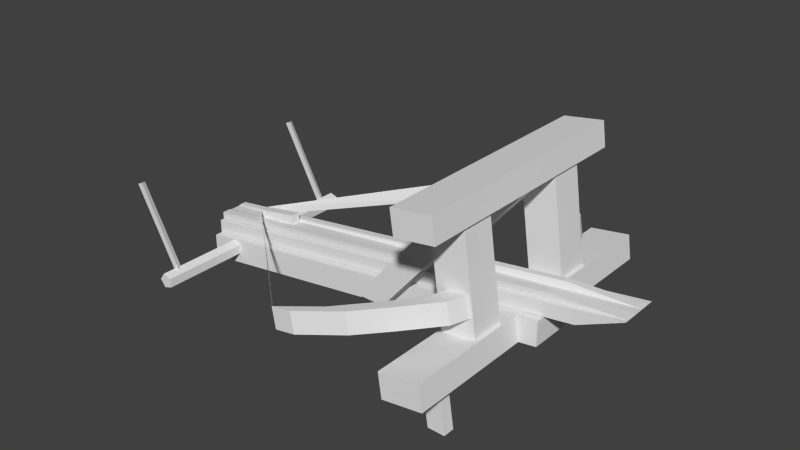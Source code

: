 # Source: tour_baliste_age1_baliste.blend  (saved by Blender 2.63.0; exported with 4.5.12 LTS)
import bpy
from mathutils import Matrix  # noqa: F401  (used for matrix-valued properties, if any)

bpy.ops.wm.read_factory_settings(use_empty=True)
scene = bpy.context.scene
scene.name = 'Scene'

# ---- collections
col_collection_1 = bpy.data.collections.new('Collection 1'); scene.collection.children.link(col_collection_1)

# ---- world
world_world = bpy.data.worlds.new('World'); scene.world = world_world
world_world.color = (0.05088, 0.05088, 0.05088)
world_world.use_sun_shadow = False
world_world.sun_shadow_jitter_overblur = 0.0
world_world.cycles.sampling_method = 'MANUAL'
world_world.cycles.sample_map_resolution = 256

# ---- meshes
me_cube_001 = bpy.data.meshes.new('Cube.001')
me_cube_001.from_pydata([(-0.9434, -0.1089, -0.301), (-0.9434, 0.1085, -0.301), (0.5566, 0.1085, -0.101), (0.5566, -0.1089, -0.101), (-0.9434, -0.1089, -0.2058), (-0.9434, 0.1085, -0.2058), (0.5566, 0.1085, -0.005776), (0.5566, -0.1089, -0.005776), (0.4904, -0.5964, -0.1094), (0.3365, -0.5964, -0.1318), (0.3365, 0.601, -0.1318), (0.4904, 0.601, -0.1094), (0.4767, -0.5964, -0.0152), (0.3229, -0.5964, -0.03754), (0.3229, 0.601, -0.03754), (0.4767, 0.601, -0.0152), (0.3909, -0.4421, -0.2984), (0.3909, -0.3973, -0.2984), (0.456, -0.3973, -0.2995), (0.456, -0.4421, -0.2995), (0.3601, -0.4421, -0.1027), (0.3601, -0.3973, -0.1027), (0.4244, -0.3973, -0.0925), (0.4244, -0.4421, -0.0925), (0.3893, 0.4019, -0.2983), (0.3893, 0.4467, -0.2983), (0.4545, 0.4467, -0.2995), (0.4545, 0.4019, -0.2995), (0.3585, 0.4019, -0.1029), (0.3585, 0.4467, -0.1029), (0.4228, 0.4467, -0.09275), (0.4228, 0.4019, -0.09275), (0.422, -0.4596, 0.3534), (0.2681, -0.4596, 0.3311), (0.2681, 0.4665, 0.3311), (0.422, 0.4665, 0.3534), (0.4083, -0.4596, 0.4477), (0.2545, -0.4596, 0.4253), (0.2545, 0.4665, 0.4253), (0.4083, 0.4665, 0.4477), (0.4047, -0.3074, 0.3893), (0.4047, -0.1777, 0.3893), (0.2752, -0.1777, 0.3707), (0.2752, -0.3074, 0.3707), (0.4677, -0.3074, -0.04964), (0.4677, -0.1777, -0.04964), (0.3383, -0.1777, -0.06824), (0.3383, -0.3074, -0.06824), (0.4047, 0.177, 0.3893), (0.4047, 0.3066, 0.3893), (0.2752, 0.3066, 0.3707), (0.2752, 0.177, 0.3707), (0.4677, 0.177, -0.04964), (0.4677, 0.3066, -0.04964), (0.3383, 0.3066, -0.06824), (0.3383, 0.177, -0.06824), (0.4043, -0.1769, 0.36), (0.4043, -0.1088, 0.36), (0.29, -0.1088, 0.3619), (0.29, -0.1769, 0.3619), (-0.01842, -0.1769, -0.1421), (-0.01842, -0.1088, -0.1421), (-0.1327, -0.1088, -0.1402), (-0.1327, -0.1769, -0.1402), (0.4043, 0.1094, 0.36), (0.4043, 0.1775, 0.36), (0.29, 0.1775, 0.3619), (0.29, 0.1094, 0.3619), (-0.01842, 0.1094, -0.1421), (-0.01842, 0.1775, -0.1421), (-0.1327, 0.1775, -0.1402), (-0.1327, 0.1094, -0.1402), (-0.9434, -0.07887, -0.2041), (-0.9434, 0.07847, -0.2041), (0.6693, 0.07847, 0.01139), (0.6693, -0.07887, 0.01139), (-0.9434, -0.07887, -0.1526), (-0.9434, 0.07847, -0.1526), (0.8384, 0.07847, 0.08762), (0.8384, -0.07887, 0.08762), (0.3367, -0.3732, 0.03565), (0.3685, -0.2989, 0.0411), (0.4473, -0.2989, 0.05459), (0.4155, -0.3732, 0.04915), (0.3232, -0.3732, 0.1145), (0.355, -0.2989, 0.1199), (0.4338, -0.2989, 0.1334), (0.402, -0.3732, 0.128), (0.2075, -0.4776, 0.01355), (0.2864, -0.4776, 0.02705), (0.194, -0.4776, 0.0924), (0.2729, -0.4776, 0.1059), (0.09713, -0.5592, -0.00535), (0.176, -0.5592, 0.008147), (0.08363, -0.5592, 0.0735), (0.1625, -0.5592, 0.087), (-0.06381, -0.6314, -0.0329), (0.01504, -0.6314, -0.0194), (-0.07731, -0.6314, 0.04596), (0.001543, -0.6314, 0.05945), (0.323, 0.376, 0.1148), (0.3548, 0.3017, 0.1203), (0.4336, 0.3017, 0.134), (0.4018, 0.376, 0.1285), (0.3366, 0.376, 0.03596), (0.3684, 0.3017, 0.04148), (0.4473, 0.3017, 0.05515), (0.4155, 0.376, 0.04963), (0.1939, 0.4804, 0.09238), (0.2727, 0.4804, 0.1061), (0.2076, 0.4804, 0.01356), (0.2864, 0.4804, 0.02724), (0.08353, 0.562, 0.07323), (0.1623, 0.562, 0.08691), (0.0972, 0.562, -0.00559), (0.176, 0.562, 0.008087), (-0.07735, 0.6342, 0.04532), (0.001473, 0.6342, 0.059), (-0.06367, 0.6342, -0.0335), (0.01515, 0.6342, -0.01983), (-0.7701, -0.01716, -0.11), (-0.7709, -0.01716, -0.07616), (-0.7709, 0.01744, -0.0762), (-0.7701, 0.01744, -0.1101), (-0.6001, -0.01717, -0.09179), (-0.601, -0.01717, -0.04665), (-0.601, 0.01743, -0.04669), (-0.6001, 0.01743, -0.09182), (-0.9417, 0.03039, -0.1498), (-0.9417, 0.05363, -0.1498), (0.8379, 0.05363, 0.08798), (0.8379, 0.03039, 0.08798), (-0.9417, 0.03039, -0.1225), (-0.9417, 0.05363, -0.1225), (0.5583, 0.05363, 0.07752), (0.5583, 0.03039, 0.07752), (-0.9417, 0.01835, -0.1498), (0.8379, 0.01835, 0.08798), (-0.9417, 0.01835, -0.1261), (0.8379, 0.01835, 0.08798), (-0.9417, -0.0184, -0.1498), (0.8379, -0.0184, 0.08798), (-0.9417, -0.0184, -0.1261), (0.8379, -0.0184, 0.08798), (-0.9417, -0.03094, -0.1498), (0.8379, -0.03094, 0.08798), (-0.9417, -0.03094, -0.1225), (0.5583, -0.03094, 0.07752), (-0.9417, -0.06386, -0.1498), (0.8379, -0.06386, 0.08798), (-0.9417, -0.06386, -0.1225), (0.5583, -0.06386, 0.07752), (-0.8604, 0.4452, -0.2225), (-0.8397, 0.4452, -0.251), (-0.8061, 0.4452, -0.2401), (-0.8061, 0.4452, -0.2048), (-0.8397, 0.4452, -0.194), (-0.8604, -0.4548, -0.2225), (-0.8397, -0.4548, -0.251), (-0.8061, -0.4548, -0.2401), (-0.8061, -0.4548, -0.2048), (-0.8397, -0.4548, -0.194), (-0.8336, 0.3967, -0.2198), (-0.8455, 0.3748, -0.224), (-0.8216, 0.3748, -0.2156), (-1.007, 0.3967, 0.1028), (-1.019, 0.3748, 0.09864), (-0.9953, 0.3748, 0.107), (-0.8268, -0.3749, -0.2198), (-0.8387, -0.3968, -0.224), (-0.8149, -0.3968, -0.2156), (-1.0, -0.3749, 0.1028), (-1.012, -0.3968, 0.09864), (-0.9886, -0.3968, 0.107)], [], [(4, 5, 1, 0), (5, 6, 2, 1), (6, 7, 3, 2), (7, 4, 0, 3), (0, 1, 2, 3), (7, 6, 5, 4), (12, 13, 9, 8), (13, 14, 10, 9), (14, 15, 11, 10), (15, 12, 8, 11), (8, 9, 10, 11), (15, 14, 13, 12), (20, 21, 17, 16), (21, 22, 18, 17), (22, 23, 19, 18), (23, 20, 16, 19), (16, 17, 18, 19), (23, 22, 21, 20), (28, 29, 25, 24), (29, 30, 26, 25), (30, 31, 27, 26), (31, 28, 24, 27), (24, 25, 26, 27), (31, 30, 29, 28), (36, 37, 33, 32), (37, 38, 34, 33), (38, 39, 35, 34), (39, 36, 32, 35), (32, 33, 34, 35), (39, 38, 37, 36), (40, 41, 42, 43), (47, 46, 45, 44), (40, 43, 47, 44), (41, 40, 44, 45), (42, 41, 45, 46), (43, 42, 46, 47), (48, 49, 50, 51), (55, 54, 53, 52), (48, 51, 55, 52), (49, 48, 52, 53), (50, 49, 53, 54), (51, 50, 54, 55), (56, 57, 58, 59), (63, 62, 61, 60), (56, 59, 63, 60), (57, 56, 60, 61), (58, 57, 61, 62), (59, 58, 62, 63), (64, 65, 66, 67), (71, 70, 69, 68), (64, 67, 71, 68), (65, 64, 68, 69), (66, 65, 69, 70), (67, 66, 70, 71), (76, 77, 73, 72), (77, 78, 74, 73), (78, 79, 75, 74), (79, 76, 72, 75), (72, 73, 74, 75), (79, 78, 77, 76), (84, 85, 81, 80), (85, 86, 82, 81), (86, 87, 83, 82), (80, 83, 89, 88), (80, 81, 82, 83), (87, 86, 85, 84), (88, 89, 93, 92), (91, 89, 83, 87), (87, 84, 90, 91), (88, 90, 84, 80), (95, 94, 98, 99), (92, 94, 90, 88), (95, 93, 89, 91), (91, 90, 94, 95), (99, 98, 96, 97), (92, 93, 97, 96), (96, 98, 94, 92), (99, 97, 93, 95), (104, 105, 101, 100), (105, 106, 102, 101), (106, 107, 103, 102), (100, 103, 109, 108), (100, 101, 102, 103), (107, 106, 105, 104), (108, 109, 113, 112), (111, 109, 103, 107), (107, 104, 110, 111), (108, 110, 104, 100), (115, 114, 118, 119), (112, 114, 110, 108), (115, 113, 109, 111), (111, 110, 114, 115), (119, 118, 116, 117), (112, 113, 117, 116), (116, 118, 114, 112), (119, 117, 113, 115), (122, 123, 118, 116), (120, 121, 98, 96), (126, 127, 123, 122), (124, 127, 126, 125), (120, 123, 127, 124), (125, 126, 122, 121), (124, 125, 121, 120), (121, 122, 123, 120), (132, 133, 129, 128), (133, 134, 130, 129), (134, 135, 131, 130), (136, 138, 132, 128), (128, 129, 130, 131), (135, 134, 133, 132), (139, 138, 142, 143), (128, 131, 137, 136), (139, 137, 131, 135), (135, 132, 138, 139), (143, 142, 146, 147), (136, 137, 141, 140), (140, 142, 138, 136), (143, 141, 137, 139), (151, 149, 145, 147), (140, 141, 145, 144), (144, 146, 142, 140), (147, 145, 141, 143), (151, 150, 148, 149), (147, 146, 150, 151), (144, 145, 149, 148), (148, 150, 146, 144), (161, 160, 155, 156), (158, 157, 152, 153), (161, 156, 152, 157), (159, 158, 153, 154), (160, 159, 154, 155), (166, 165, 162, 163), (167, 166, 163, 164), (167, 164, 162, 165), (172, 171, 168, 169), (173, 172, 169, 170), (173, 170, 168, 171), (166, 167, 165), (172, 173, 171), (160, 161, 159), (158, 159, 161, 157), (156, 155, 154), (154, 153, 152, 156)])
_uv = me_cube_001.uv_layers.new(name='UVMap')
_uv.uv.foreach_set('vector', [0.032, 0.7959, 0.032, 0.7358, 0.05834, 0.7358, 0.05834, 0.7959, 0.06182, 0.7097, 0.4804, 0.7097, 0.4769, 0.7358, 0.05834, 0.7358, 0.5032, 0.7358, 0.5032, 0.7959, 0.4769, 0.7959, 0.4769, 0.7358, 0.4804, 0.822, 0.06182, 0.822, 0.05834, 0.7959, 0.4769, 0.7959, 0.05834, 0.7959, 0.05834, 0.7358, 0.4769, 0.7358, 0.4769, 0.7959, 0.4804, 0.6496, 0.4804, 0.7097, 0.06182, 0.7097, 0.06182, 0.6496, 0.3664, 0.9109, 0.3664, 0.8679, 0.3927, 0.8679, 0.3927, 0.9109, 0.3927, 0.8416, 0.7239, 0.8416, 0.7239, 0.8679, 0.3927, 0.8679, 0.7503, 0.8679, 0.7503, 0.9109, 0.7239, 0.9109, 0.7239, 0.8679, 0.7239, 0.9373, 0.3927, 0.9373, 0.3927, 0.9109, 0.7239, 0.9109, 0.3927, 0.9109, 0.3927, 0.8679, 0.7239, 0.8679, 0.7239, 0.9109, 0.7239, 0.9373, 0.7239, 0.9803, 0.3927, 0.9803, 0.3927, 0.9373, 0.09267, 0.2003, 0.08027, 0.2003, 0.08027, 0.1455, 0.09267, 0.1455, 0.08027, 0.2003, 0.06226, 0.2003, 0.06253, 0.1423, 0.08027, 0.1455, 0.1231, 0.2002, 0.1107, 0.2003, 0.1104, 0.1423, 0.1228, 0.1423, 0.1107, 0.2003, 0.09267, 0.2003, 0.09267, 0.1455, 0.1104, 0.1423, 0.09267, 0.1455, 0.08027, 0.1455, 0.08027, 0.1275, 0.09267, 0.1275, 0.09267, 0.2183, 0.08027, 0.2183, 0.08027, 0.2003, 0.09267, 0.2003, 0.1913, 0.2013, 0.1789, 0.2013, 0.1789, 0.1465, 0.1913, 0.1465, 0.1789, 0.2013, 0.1608, 0.2013, 0.1611, 0.1434, 0.1789, 0.1465, 0.2217, 0.2012, 0.2093, 0.2013, 0.209, 0.1434, 0.2214, 0.1434, 0.2093, 0.2013, 0.1913, 0.2013, 0.1913, 0.1465, 0.209, 0.1434, 0.1913, 0.1465, 0.1789, 0.1465, 0.1789, 0.1285, 0.1913, 0.1285, 0.1913, 0.2193, 0.1789, 0.2193, 0.1789, 0.2013, 0.1913, 0.2013, 0.0272, 0.912, 0.0272, 0.869, 0.05354, 0.869, 0.05354, 0.912, 0.05354, 0.8427, 0.3097, 0.8427, 0.3097, 0.869, 0.05354, 0.869, 0.336, 0.869, 0.336, 0.912, 0.3097, 0.912, 0.3097, 0.869, 0.3097, 0.9383, 0.05354, 0.9383, 0.05354, 0.912, 0.3097, 0.912, 0.05354, 0.912, 0.05354, 0.869, 0.3097, 0.869, 0.3097, 0.912, 0.3097, 0.9383, 0.3097, 0.9813, 0.05354, 0.9813, 0.05354, 0.9383, 0.6982, 0.8078, 0.6623, 0.8078, 0.6623, 0.7716, 0.6982, 0.7716, 0.6982, 0.649, 0.6623, 0.649, 0.6623, 0.6128, 0.6982, 0.6128, 0.7343, 0.7716, 0.6982, 0.7716, 0.6982, 0.649, 0.7343, 0.649, 0.6261, 0.7716, 0.5903, 0.7716, 0.5903, 0.649, 0.6261, 0.649, 0.6623, 0.7716, 0.6261, 0.7716, 0.6261, 0.649, 0.6623, 0.649, 0.6982, 0.7716, 0.6623, 0.7716, 0.6623, 0.649, 0.6982, 0.649, 0.9847, 0.8618, 0.9847, 0.8976, 0.9485, 0.8976, 0.9485, 0.8618, 0.8258, 0.8618, 0.8258, 0.8976, 0.7896, 0.8976, 0.7896, 0.8618, 0.9485, 0.8256, 0.9485, 0.8618, 0.8258, 0.8618, 0.8258, 0.8256, 0.9485, 0.9338, 0.9485, 0.9697, 0.8258, 0.9697, 0.8258, 0.9338, 0.9485, 0.8976, 0.9485, 0.9338, 0.8258, 0.9338, 0.8258, 0.8976, 0.9485, 0.8618, 0.9485, 0.8976, 0.8258, 0.8976, 0.8258, 0.8618, 0.9112, 0.7603, 0.93, 0.7603, 0.93, 0.7919, 0.9112, 0.7919, 0.9112, 0.5472, 0.93, 0.5472, 0.93, 0.5788, 0.9112, 0.5788, 0.9112, 0.7603, 0.8866, 0.7404, 0.8866, 0.5588, 0.9112, 0.5788, 0.93, 0.7603, 0.9112, 0.7603, 0.9112, 0.5788, 0.93, 0.5788, 0.9545, 0.7404, 0.93, 0.7603, 0.93, 0.5788, 0.9545, 0.5588, 0.9733, 0.7404, 0.9545, 0.7404, 0.9545, 0.5588, 0.9733, 0.5588, 0.8021, 0.7747, 0.8209, 0.7747, 0.8209, 0.8063, 0.8021, 0.8063, 0.8021, 0.5616, 0.8209, 0.5616, 0.8209, 0.5932, 0.8021, 0.5932, 0.8021, 0.7747, 0.7775, 0.7548, 0.7775, 0.5732, 0.8021, 0.5932, 0.8209, 0.7747, 0.8021, 0.7747, 0.8021, 0.5932, 0.8209, 0.5932, 0.8454, 0.7548, 0.8209, 0.7747, 0.8209, 0.5932, 0.8454, 0.5732, 0.8642, 0.7548, 0.8454, 0.7548, 0.8454, 0.5732, 0.8642, 0.5732, 0.032, 0.5594, 0.032, 0.5158, 0.04625, 0.5158, 0.04625, 0.5594, 0.04814, 0.5017, 0.5454, 0.5011, 0.4963, 0.5158, 0.04625, 0.5158, 0.5476, 0.5158, 0.5476, 0.5594, 0.4963, 0.5594, 0.4963, 0.5158, 0.5454, 0.5741, 0.04814, 0.5735, 0.04625, 0.5594, 0.4963, 0.5594, 0.04625, 0.5594, 0.04625, 0.5158, 0.4963, 0.5158, 0.4963, 0.5594, 0.5454, 0.5741, 0.5454, 0.6176, 0.04809, 0.617, 0.04814, 0.5735, 0.6977, 0.3547, 0.7203, 0.3523, 0.7226, 0.3747, 0.699, 0.3781, 0.7426, 0.3636, 0.7537, 0.3836, 0.7337, 0.3947, 0.7226, 0.3747, 0.732, 0.418, 0.7112, 0.4147, 0.7123, 0.3951, 0.7337, 0.3947, 0.699, 0.3781, 0.7123, 0.3951, 0.6682, 0.392, 0.6501, 0.3781, 0.699, 0.3781, 0.7226, 0.3747, 0.7337, 0.3947, 0.7123, 0.3951, 0.7112, 0.4147, 0.732, 0.418, 0.7184, 0.4362, 0.6965, 0.4293, 0.6501, 0.3781, 0.6682, 0.392, 0.6298, 0.3911, 0.611, 0.3799, 0.6673, 0.4143, 0.6682, 0.392, 0.7123, 0.3951, 0.7112, 0.4147, 0.7112, 0.4147, 0.6965, 0.4293, 0.6485, 0.4276, 0.6673, 0.4143, 0.6501, 0.3781, 0.6494, 0.3553, 0.6977, 0.3547, 0.699, 0.3781, 0.6287, 0.4127, 0.6082, 0.4222, 0.5588, 0.4092, 0.5811, 0.4091, 0.611, 0.3799, 0.6094, 0.3573, 0.6494, 0.3553, 0.6501, 0.3781, 0.6287, 0.4127, 0.6298, 0.3911, 0.6682, 0.392, 0.6673, 0.4143, 0.6673, 0.4143, 0.6485, 0.4276, 0.6082, 0.4222, 0.6287, 0.4127, 0.5811, 0.4091, 0.5588, 0.4092, 0.561, 0.3849, 0.5826, 0.3887, 0.611, 0.3799, 0.6298, 0.3911, 0.5826, 0.3887, 0.561, 0.3849, 0.561, 0.3849, 0.5588, 0.3623, 0.6094, 0.3573, 0.611, 0.3799, 0.5811, 0.4091, 0.5826, 0.3887, 0.6298, 0.3911, 0.6287, 0.4127, 0.4755, 0.427, 0.4985, 0.4333, 0.4935, 0.4552, 0.4713, 0.4501, 0.4985, 0.4333, 0.512, 0.4149, 0.5304, 0.4283, 0.517, 0.4468, 0.512, 0.4149, 0.4908, 0.4118, 0.4921, 0.3923, 0.5131, 0.3915, 0.4793, 0.3759, 0.4921, 0.3923, 0.4485, 0.3872, 0.4314, 0.3717, 0.4793, 0.3759, 0.502, 0.3717, 0.5131, 0.3915, 0.4921, 0.3923, 0.4908, 0.4118, 0.512, 0.4149, 0.4985, 0.4333, 0.4755, 0.427, 0.4314, 0.3717, 0.4485, 0.3872, 0.41, 0.384, 0.3909, 0.3721, 0.4466, 0.4094, 0.4485, 0.3872, 0.4921, 0.3923, 0.4908, 0.4118, 0.4908, 0.4118, 0.4755, 0.427, 0.427, 0.421, 0.4466, 0.4094, 0.4235, 0.4436, 0.427, 0.421, 0.4755, 0.427, 0.4713, 0.4501, 0.4084, 0.4056, 0.3884, 0.4145, 0.3394, 0.4033, 0.3613, 0.4022, 0.384, 0.4367, 0.3884, 0.4145, 0.427, 0.421, 0.4235, 0.4436, 0.4084, 0.4056, 0.41, 0.384, 0.4485, 0.3872, 0.4466, 0.4094, 0.4466, 0.4094, 0.427, 0.421, 0.3884, 0.4145, 0.4084, 0.4056, 0.3613, 0.4022, 0.3394, 0.4033, 0.3402, 0.3789, 0.3623, 0.3818, 0.3909, 0.3721, 0.41, 0.384, 0.3623, 0.3818, 0.3402, 0.3789, 0.3344, 0.4255, 0.3394, 0.4033, 0.3884, 0.4145, 0.384, 0.4367, 0.3613, 0.4022, 0.3623, 0.3818, 0.41, 0.384, 0.4084, 0.4056, 0.9721, 0.233, 0.9814, 0.232, 0.9939, 0.4919, 0.9717, 0.4919, 0.9353, 0.5011, 0.926, 0.5001, 0.9251, 0.2416, 0.9472, 0.2416, 0.8737, 0.4638, 0.8725, 0.4762, 0.8253, 0.4762, 0.826, 0.4669, 0.8725, 0.4858, 0.8725, 0.4762, 0.885, 0.4763, 0.885, 0.4858, 0.8253, 0.4858, 0.8253, 0.4762, 0.8725, 0.4762, 0.8725, 0.4858, 0.8737, 0.4982, 0.873, 0.5078, 0.8254, 0.5047, 0.826, 0.4952, 0.8725, 0.4858, 0.8737, 0.4982, 0.826, 0.4952, 0.8253, 0.4858, 0.8159, 0.4858, 0.8159, 0.4763, 0.8253, 0.4762, 0.8253, 0.4858, 0.01836, 0.362, 0.01684, 0.3558, 0.02418, 0.354, 0.0257, 0.3602, 0.02338, 0.3465, 0.4301, 0.2476, 0.5066, 0.2366, 0.02418, 0.354, 0.5819, 0.2183, 0.5834, 0.2245, 0.5082, 0.2428, 0.5066, 0.2366, 0.02649, 0.3635, 0.02011, 0.365, 0.01836, 0.362, 0.0257, 0.3602, 0.0257, 0.3602, 0.02418, 0.354, 0.5066, 0.2366, 0.5082, 0.2428, 0.4285, 0.2414, 0.4301, 0.2476, 0.02338, 0.3465, 0.02186, 0.3402, 0.509, 0.2461, 0.9908, 0.1288, 0.9932, 0.1387, 0.5114, 0.2559, 0.0257, 0.3602, 0.5082, 0.2428, 0.509, 0.2461, 0.02649, 0.3635, 0.509, 0.2461, 0.509, 0.2461, 0.5082, 0.2428, 0.5834, 0.2245, 0.4285, 0.2414, 0.02186, 0.3402, 0.02092, 0.3369, 0.5015, 0.2155, 0.5854, 0.05333, 0.08963, 0.05333, 0.08973, 0.04972, 0.5083, 0.04608, 0.02649, 0.3635, 0.509, 0.2461, 0.5114, 0.2559, 0.02889, 0.3733, 0.02889, 0.3733, 0.02252, 0.3749, 0.02011, 0.365, 0.02649, 0.3635, 0.5114, 0.2559, 0.5114, 0.2559, 0.509, 0.2461, 0.509, 0.2461, 0.5895, 0.2499, 0.5143, 0.2682, 0.5122, 0.2593, 0.5874, 0.241, 0.02889, 0.3733, 0.5114, 0.2559, 0.5122, 0.2593, 0.02971, 0.3767, 0.02971, 0.3767, 0.02237, 0.3785, 0.02252, 0.3749, 0.02889, 0.3733, 0.5874, 0.241, 0.5122, 0.2593, 0.5114, 0.2559, 0.5114, 0.2559, 0.4412, 0.2935, 0.03461, 0.3926, 0.03187, 0.3856, 0.5143, 0.2682, 0.5083, 0.04608, 0.08973, 0.04972, 0.08965, 0.04062, 0.5082, 0.03698, 0.02971, 0.3767, 0.5122, 0.2593, 0.5143, 0.2682, 0.03187, 0.3856, 0.03187, 0.3856, 0.02452, 0.3873, 0.02237, 0.3785, 0.02971, 0.3767, 0.04548, 0.4472, 0.04548, 0.4375, 0.2944, 0.4375, 0.2944, 0.4472, 0.04548, 0.4667, 0.04548, 0.457, 0.2944, 0.457, 0.2944, 0.4667, 0.04548, 0.4472, 0.2944, 0.4472, 0.2944, 0.457, 0.04548, 0.457, 0.04548, 0.4765, 0.04548, 0.4667, 0.2944, 0.4667, 0.2944, 0.4765, 0.04548, 0.4375, 0.04548, 0.4277, 0.2944, 0.4277, 0.2944, 0.4375, 0.6802, 0.1383, 0.6732, 0.1378, 0.6732, 0.03641, 0.6802, 0.03696, 0.6871, 0.1372, 0.6802, 0.1383, 0.6802, 0.03696, 0.6871, 0.03586, 0.6663, 0.1372, 0.6663, 0.03586, 0.6732, 0.03641, 0.6732, 0.1378, 0.7011, 0.1383, 0.6941, 0.1378, 0.6941, 0.03641, 0.7011, 0.03696, 0.708, 0.1372, 0.7011, 0.1383, 0.7011, 0.03696, 0.708, 0.03586, 0.6871, 0.1372, 0.6871, 0.03586, 0.6941, 0.03641, 0.6941, 0.1378, 0.6802, 0.1383, 0.6763, 0.1441, 0.6732, 0.1378, 0.7011, 0.1383, 0.6971, 0.1441, 0.6941, 0.1378, 0.6134, 0.1687, 0.6036, 0.1687, 0.6164, 0.1594, 0.6085, 0.1537, 0.6164, 0.1594, 0.6036, 0.1687, 0.6006, 0.1594, 0.5735, 0.1271, 0.5656, 0.1213, 0.5687, 0.1121, 0.5687, 0.1121, 0.5784, 0.1121, 0.5814, 0.1213, 0.5735, 0.1271])
me_cube_001.use_remesh_preserve_volume = False
me_cube_001.use_remesh_preserve_attributes = False
me_cube_001.use_mirror_vertex_groups = False
me_cube_001.update()
arm_armature = bpy.data.armatures.new('Armature')  # bones are not reproduced

# ---- objects
ob_armature = bpy.data.objects.new('Armature', arm_armature)
ob_cube = bpy.data.objects.new('Cube', me_cube_001)

# ---- transforms, parenting, visibility, modifiers, constraints
ob_armature.location = (0.0, 0.0, 0.0)
ob_armature.scale = (0.3, 0.3, 0.3)
ob_armature.hide_viewport = True
ob_armature.lineart.crease_threshold = 0.0
ob_cube.parent = ob_armature
ob_cube.matrix_parent_inverse = Matrix(((3.333, 0.0, 0.0, 0.0), (0.0, 3.333, 0.0, 0.0), (0.0, 0.0, 3.333, 0.0), (0.0, 0.0, 0.0, 1.0)))
ob_cube.location = (0.1014, -0.0001676, 0.2503)
ob_cube.scale = (0.8, 0.8, 0.8)
ob_cube.lineart.crease_threshold = 0.0
_vg = ob_cube.vertex_groups.new(name='Bone')
_vg.add([0, 1, 2, 3, 4, 5, 6, 7, 8, 9, 10, 11, 12, 13, 14, 15, 16, 17, 18, 19, 20, 21, 22, 23, 24, 25, 26, 27, 28, 29, 30, 31, 32, 33, 34, 35, 36, 37, 38, 39, 40, 41, 42, 43, 44, 45, 46, 47, 48, 49, 50, 51, 52, 53, 54, 55, 56, 57, 58, 59, 60, 61, 62, 63, 64, 65, 66, 67, 68, 69, 70, 71, 72, 73, 74, 75, 76, 77, 78, 79, 80, 81, 82, 83, 84, 85, 86, 87, 88, 89, 90, 91, 92, 93, 94, 95, 96, 97, 98, 99, 100, 101, 102, 103, 104, 105, 106, 107, 108, 109, 110, 111, 112, 113, 114, 115, 116, 117, 118, 119, 120, 121, 122, 123, 124, 125, 126, 127, 128, 129, 130, 131, 132, 133, 134, 135, 136, 137, 138, 139, 140, 141, 142, 143, 144, 145, 146, 147, 148, 149, 150, 151, 152, 153, 154, 155, 156, 157, 158, 159, 160, 161, 162, 163, 164, 165, 166, 167, 168, 169, 170, 171, 172, 173], 1.0, 'REPLACE')
_vg = ob_cube.vertex_groups.new(name='Bone.001')
_vg.add([152, 153, 154, 155, 156, 157, 158, 159, 160, 161, 162, 163, 164, 165, 166, 167, 168, 169, 170, 171, 172, 173], 1.0, 'REPLACE')
_vg = ob_cube.vertex_groups.new(name='Bone.002')
_vg.add([120, 121, 122, 123, 124, 125, 126, 127], 1.0, 'REPLACE')
_m = ob_cube.modifiers.new('Armature', 'ARMATURE')
_m.object = ob_armature
_m.use_deform_preserve_volume = True

# ---- collection membership
col_collection_1.objects.link(ob_armature)
col_collection_1.objects.link(ob_cube)

# ---- scene / render settings (as saved in the file)
scene.frame_start = 1; scene.frame_end = 164; scene.frame_set(1)
scene.render.engine = 'BLENDER_EEVEE_NEXT'
scene.render.image_settings.color_mode = 'RGB'
scene.render.image_settings.compression = 90
scene.render.resolution_percentage = 50
scene.render.dither_intensity = 0.0
scene.render.bake_margin = 2
scene.render.bake_bias = 0.0
scene.cycles.use_denoising = False
scene.cycles.samples = 10
scene.cycles.sampling_pattern = 'TABULATED_SOBOL'
scene.cycles.light_sampling_threshold = 0.0
scene.cycles.use_adaptive_sampling = False
scene.cycles.use_light_tree = False
scene.cycles.blur_glossy = 0.0
scene.cycles.volume_bounces = 1
scene.cycles.pixel_filter_type = 'GAUSSIAN'
scene.cycles.sample_clamp_indirect = 0.0
scene.view_settings.view_transform = 'Standard'
bpy.context.view_layer.update()

# ---- added for rendering (the .blend has no active camera and no usable light): camera, sun
cam_auto = bpy.data.cameras.new('AutoCamera')
cam_auto.lens = 50.0
cam_auto.sensor_width = 36.0
cam_auto.clip_end = 1000.0
ob_auto_camera = bpy.data.objects.new('AutoCamera', cam_auto)
scene.collection.objects.link(ob_auto_camera)
ob_auto_camera.location = (1.78268, -2.10333, 1.71184)
ob_auto_camera.rotation_euler = (1.09748, -7.21219e-08, 0.694738)
scene.camera = ob_auto_camera
light_auto_sun = bpy.data.lights.new('AutoSun', 'SUN')
light_auto_sun.energy = 3.0
light_auto_sun.angle = 0.0523599
ob_auto_sun = bpy.data.objects.new('AutoSun', light_auto_sun)
scene.collection.objects.link(ob_auto_sun)
ob_auto_sun.rotation_euler = (0.872665, 0.174533, 0.523599)
bpy.context.view_layer.update()
